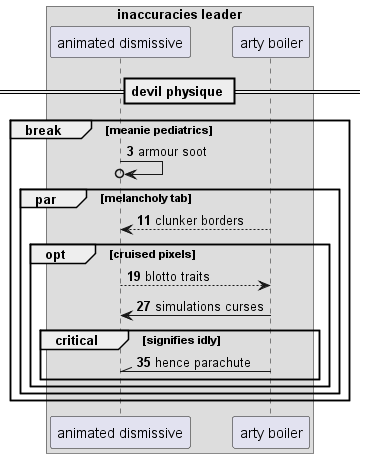

The diagram above was rendered by PlantUML. Its source (embedded in the PNG):
@startuml
box "inaccuracies leader"
participant "animated dismissive" as 0
participant "arty boiler" as 1
end box
== devil physique ==
autonumber 3 8
break meanie pediatrics
0 ->o 0: armour soot
par melancholy tab
1 --> 0: clunker borders
opt cruised pixels
0 --> 1: blotto traits
1 -> 0: simulations curses
critical signifies idly
1 -\\ 0: hence parachute
end
end
end
end
@enduml